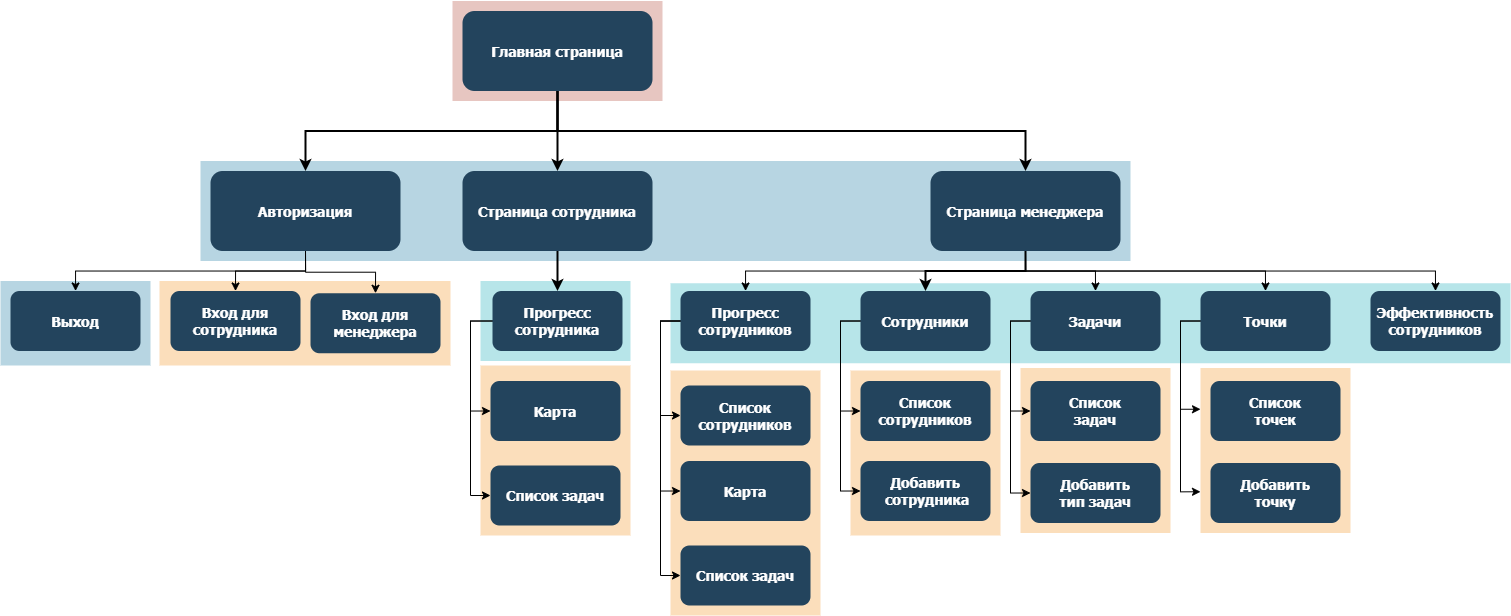

The diagram above was exported from draw.io. Its source (the exported page's mxGraphModel, read from the mxfile embedded in the PNG):
<mxGraphModel dx="1278" dy="948" grid="1" gridSize="10" guides="1" tooltips="1" connect="1" arrows="1" fold="1" page="1" pageScale="1.5" pageWidth="1169" pageHeight="827" background="none" math="0" shadow="0">
  <root>
    <mxCell id="0" />
    <mxCell id="1" parent="0" />
    <mxCell id="y8zi4_Ze02pp91wrentb-171" value="" style="fillColor=#F2931E;strokeColor=none;opacity=30;" vertex="1" parent="1">
      <mxGeometry x="1120" y="532.5" width="150" height="165" as="geometry" />
    </mxCell>
    <mxCell id="y8zi4_Ze02pp91wrentb-166" value="" style="fillColor=#F2931E;strokeColor=none;opacity=30;" vertex="1" parent="1">
      <mxGeometry x="950" y="535" width="150" height="165" as="geometry" />
    </mxCell>
    <mxCell id="y8zi4_Ze02pp91wrentb-157" value="" style="fillColor=#F2931E;strokeColor=none;opacity=30;" vertex="1" parent="1">
      <mxGeometry x="770" y="535" width="150" height="245" as="geometry" />
    </mxCell>
    <mxCell id="y8zi4_Ze02pp91wrentb-153" value="" style="fillColor=#12AAB5;strokeColor=none;opacity=30;" vertex="1" parent="1">
      <mxGeometry x="770" y="447.75" width="840" height="80" as="geometry" />
    </mxCell>
    <mxCell id="y8zi4_Ze02pp91wrentb-126" value="" style="fillColor=#10739E;strokeColor=none;opacity=30;" vertex="1" parent="1">
      <mxGeometry x="100" y="445.5" width="150" height="84.5" as="geometry" />
    </mxCell>
    <mxCell id="123" value="" style="fillColor=#AE4132;strokeColor=none;opacity=30;" parent="1" vertex="1">
      <mxGeometry x="552" y="165.50000000000003" width="210" height="99.99999999999994" as="geometry" />
    </mxCell>
    <mxCell id="122" value="" style="fillColor=#10739E;strokeColor=none;opacity=30;" parent="1" vertex="1">
      <mxGeometry x="300" y="325.5" width="930" height="100" as="geometry" />
    </mxCell>
    <mxCell id="118" value="" style="fillColor=#F2931E;strokeColor=none;opacity=30;" parent="1" vertex="1">
      <mxGeometry x="259" y="445.5" width="291" height="84.5" as="geometry" />
    </mxCell>
    <mxCell id="117" value="" style="fillColor=#F2931E;strokeColor=none;opacity=30;" parent="1" vertex="1">
      <mxGeometry x="580" y="530" width="150" height="170" as="geometry" />
    </mxCell>
    <mxCell id="109" value="" style="fillColor=#12AAB5;strokeColor=none;opacity=30;" parent="1" vertex="1">
      <mxGeometry x="580" y="445.5" width="150" height="80" as="geometry" />
    </mxCell>
    <mxCell id="2" value="Главная страница" style="rounded=1;fillColor=#23445D;gradientColor=none;strokeColor=none;fontColor=#FFFFFF;fontStyle=1;fontFamily=Tahoma;fontSize=14" parent="1" vertex="1">
      <mxGeometry x="562" y="175.5" width="190" height="80" as="geometry" />
    </mxCell>
    <mxCell id="9" value="" style="edgeStyle=elbowEdgeStyle;elbow=vertical;strokeWidth=2;rounded=0;entryX=0.5;entryY=0;entryDx=0;entryDy=0;" parent="1" source="2" target="10" edge="1">
      <mxGeometry x="337" y="215.5" width="100" height="100" as="geometry">
        <mxPoint x="337" y="315.5" as="sourcePoint" />
        <mxPoint x="1457" y="335.5" as="targetPoint" />
      </mxGeometry>
    </mxCell>
    <mxCell id="y8zi4_Ze02pp91wrentb-148" style="edgeStyle=orthogonalEdgeStyle;rounded=0;orthogonalLoop=1;jettySize=auto;html=1;exitX=0.5;exitY=1;exitDx=0;exitDy=0;" edge="1" parent="1" source="10" target="y8zi4_Ze02pp91wrentb-143">
      <mxGeometry relative="1" as="geometry" />
    </mxCell>
    <mxCell id="y8zi4_Ze02pp91wrentb-149" style="edgeStyle=orthogonalEdgeStyle;rounded=0;orthogonalLoop=1;jettySize=auto;html=1;exitX=0.5;exitY=1;exitDx=0;exitDy=0;entryX=0.5;entryY=0;entryDx=0;entryDy=0;" edge="1" parent="1" source="10" target="y8zi4_Ze02pp91wrentb-146">
      <mxGeometry relative="1" as="geometry" />
    </mxCell>
    <mxCell id="y8zi4_Ze02pp91wrentb-150" style="edgeStyle=orthogonalEdgeStyle;rounded=0;orthogonalLoop=1;jettySize=auto;html=1;exitX=0.5;exitY=1;exitDx=0;exitDy=0;entryX=0.5;entryY=0;entryDx=0;entryDy=0;" edge="1" parent="1" source="10" target="y8zi4_Ze02pp91wrentb-144">
      <mxGeometry relative="1" as="geometry" />
    </mxCell>
    <mxCell id="y8zi4_Ze02pp91wrentb-151" style="edgeStyle=orthogonalEdgeStyle;rounded=0;orthogonalLoop=1;jettySize=auto;html=1;exitX=0.5;exitY=1;exitDx=0;exitDy=0;entryX=0.5;entryY=0;entryDx=0;entryDy=0;" edge="1" parent="1" source="10" target="y8zi4_Ze02pp91wrentb-145">
      <mxGeometry relative="1" as="geometry" />
    </mxCell>
    <mxCell id="10" value="Страница менеджера" style="rounded=1;fillColor=#23445D;gradientColor=none;strokeColor=none;fontColor=#FFFFFF;fontStyle=1;fontFamily=Tahoma;fontSize=14" parent="1" vertex="1">
      <mxGeometry x="1030" y="335.5" width="190" height="80" as="geometry" />
    </mxCell>
    <mxCell id="12" value="Страница сотрудника" style="rounded=1;fillColor=#23445D;gradientColor=none;strokeColor=none;fontColor=#FFFFFF;fontStyle=1;fontFamily=Tahoma;fontSize=14" parent="1" vertex="1">
      <mxGeometry x="561.9999999999999" y="335.5" width="190" height="80" as="geometry" />
    </mxCell>
    <mxCell id="y8zi4_Ze02pp91wrentb-123" style="edgeStyle=orthogonalEdgeStyle;rounded=0;orthogonalLoop=1;jettySize=auto;html=1;exitX=0.5;exitY=1;exitDx=0;exitDy=0;entryX=0.5;entryY=0;entryDx=0;entryDy=0;" edge="1" parent="1" source="13" target="15">
      <mxGeometry relative="1" as="geometry" />
    </mxCell>
    <mxCell id="y8zi4_Ze02pp91wrentb-127" style="edgeStyle=orthogonalEdgeStyle;rounded=0;orthogonalLoop=1;jettySize=auto;html=1;exitX=0.5;exitY=1;exitDx=0;exitDy=0;" edge="1" parent="1" source="13" target="y8zi4_Ze02pp91wrentb-124">
      <mxGeometry relative="1" as="geometry" />
    </mxCell>
    <mxCell id="y8zi4_Ze02pp91wrentb-152" style="edgeStyle=orthogonalEdgeStyle;rounded=0;orthogonalLoop=1;jettySize=auto;html=1;exitX=0.5;exitY=1;exitDx=0;exitDy=0;entryX=0.5;entryY=0;entryDx=0;entryDy=0;" edge="1" parent="1" source="13" target="14">
      <mxGeometry relative="1" as="geometry" />
    </mxCell>
    <mxCell id="13" value="Авторизация" style="rounded=1;fillColor=#23445D;gradientColor=none;strokeColor=none;fontColor=#FFFFFF;fontStyle=1;fontFamily=Tahoma;fontSize=14" parent="1" vertex="1">
      <mxGeometry x="310" y="335.5" width="190" height="80" as="geometry" />
    </mxCell>
    <mxCell id="14" value="Вход для &#10;сотрудника" style="rounded=1;fillColor=#23445D;gradientColor=none;strokeColor=none;fontColor=#FFFFFF;fontStyle=1;fontFamily=Tahoma;fontSize=14" parent="1" vertex="1">
      <mxGeometry x="270" y="455.5" width="130" height="60" as="geometry" />
    </mxCell>
    <mxCell id="15" value="Вход для &#10;менеджера" style="rounded=1;fillColor=#23445D;gradientColor=none;strokeColor=none;fontColor=#FFFFFF;fontStyle=1;fontFamily=Tahoma;fontSize=14" parent="1" vertex="1">
      <mxGeometry x="410" y="457.75" width="130" height="60" as="geometry" />
    </mxCell>
    <mxCell id="y8zi4_Ze02pp91wrentb-141" style="edgeStyle=orthogonalEdgeStyle;rounded=0;orthogonalLoop=1;jettySize=auto;html=1;exitX=0;exitY=0.5;exitDx=0;exitDy=0;entryX=0;entryY=0.5;entryDx=0;entryDy=0;" edge="1" parent="1" source="25" target="y8zi4_Ze02pp91wrentb-139">
      <mxGeometry relative="1" as="geometry" />
    </mxCell>
    <mxCell id="y8zi4_Ze02pp91wrentb-142" style="edgeStyle=orthogonalEdgeStyle;rounded=0;orthogonalLoop=1;jettySize=auto;html=1;exitX=0;exitY=0.5;exitDx=0;exitDy=0;entryX=0;entryY=0.5;entryDx=0;entryDy=0;" edge="1" parent="1" source="25" target="y8zi4_Ze02pp91wrentb-140">
      <mxGeometry relative="1" as="geometry" />
    </mxCell>
    <mxCell id="25" value="Прогресс &#10;сотрудника" style="rounded=1;fillColor=#23445D;gradientColor=none;strokeColor=none;fontColor=#FFFFFF;fontStyle=1;fontFamily=Tahoma;fontSize=14" parent="1" vertex="1">
      <mxGeometry x="592" y="455.5" width="130" height="60" as="geometry" />
    </mxCell>
    <mxCell id="59" value="" style="edgeStyle=elbowEdgeStyle;elbow=vertical;strokeWidth=2;rounded=0" parent="1" source="2" target="12" edge="1">
      <mxGeometry x="347" y="225.5" width="100" height="100" as="geometry">
        <mxPoint x="861.9999999999999" y="275.5" as="sourcePoint" />
        <mxPoint x="1466.9999999999998" y="345.5" as="targetPoint" />
      </mxGeometry>
    </mxCell>
    <mxCell id="61" value="" style="edgeStyle=elbowEdgeStyle;elbow=vertical;strokeWidth=2;rounded=0" parent="1" source="2" target="13" edge="1">
      <mxGeometry x="-23" y="135.5" width="100" height="100" as="geometry">
        <mxPoint x="-23" y="235.5" as="sourcePoint" />
        <mxPoint x="77" y="135.5" as="targetPoint" />
      </mxGeometry>
    </mxCell>
    <mxCell id="100" value="" style="edgeStyle=elbowEdgeStyle;elbow=vertical;strokeWidth=2;rounded=0" parent="1" source="12" target="25" edge="1">
      <mxGeometry x="-23" y="135.5" width="100" height="100" as="geometry">
        <mxPoint x="-23" y="235.5" as="sourcePoint" />
        <mxPoint x="77" y="135.5" as="targetPoint" />
      </mxGeometry>
    </mxCell>
    <mxCell id="103" value="" style="edgeStyle=elbowEdgeStyle;elbow=vertical;strokeWidth=2;rounded=0;entryX=0.5;entryY=0;entryDx=0;entryDy=0;" parent="1" source="10" target="y8zi4_Ze02pp91wrentb-147" edge="1">
      <mxGeometry x="-23" y="135.5" width="100" height="100" as="geometry">
        <mxPoint x="-23" y="235.5" as="sourcePoint" />
        <mxPoint x="1042" y="455.5" as="targetPoint" />
      </mxGeometry>
    </mxCell>
    <mxCell id="y8zi4_Ze02pp91wrentb-124" value="Выход" style="rounded=1;fillColor=#23445D;gradientColor=none;strokeColor=none;fontColor=#FFFFFF;fontStyle=1;fontFamily=Tahoma;fontSize=14" vertex="1" parent="1">
      <mxGeometry x="110" y="455.5" width="130" height="60" as="geometry" />
    </mxCell>
    <mxCell id="y8zi4_Ze02pp91wrentb-139" value="Карта" style="rounded=1;fillColor=#23445D;gradientColor=none;strokeColor=none;fontColor=#FFFFFF;fontStyle=1;fontFamily=Tahoma;fontSize=14" vertex="1" parent="1">
      <mxGeometry x="590" y="545.5" width="130" height="60" as="geometry" />
    </mxCell>
    <mxCell id="y8zi4_Ze02pp91wrentb-140" value="Список задач" style="rounded=1;fillColor=#23445D;gradientColor=none;strokeColor=none;fontColor=#FFFFFF;fontStyle=1;fontFamily=Tahoma;fontSize=14" vertex="1" parent="1">
      <mxGeometry x="590" y="630" width="130" height="60" as="geometry" />
    </mxCell>
    <mxCell id="y8zi4_Ze02pp91wrentb-158" style="edgeStyle=orthogonalEdgeStyle;rounded=0;orthogonalLoop=1;jettySize=auto;html=1;exitX=0;exitY=0.5;exitDx=0;exitDy=0;entryX=0;entryY=0.5;entryDx=0;entryDy=0;" edge="1" parent="1" source="y8zi4_Ze02pp91wrentb-143" target="y8zi4_Ze02pp91wrentb-156">
      <mxGeometry relative="1" as="geometry" />
    </mxCell>
    <mxCell id="y8zi4_Ze02pp91wrentb-159" style="edgeStyle=orthogonalEdgeStyle;rounded=0;orthogonalLoop=1;jettySize=auto;html=1;exitX=0;exitY=0.5;exitDx=0;exitDy=0;entryX=0;entryY=0.5;entryDx=0;entryDy=0;" edge="1" parent="1" source="y8zi4_Ze02pp91wrentb-143" target="y8zi4_Ze02pp91wrentb-154">
      <mxGeometry relative="1" as="geometry" />
    </mxCell>
    <mxCell id="y8zi4_Ze02pp91wrentb-160" style="edgeStyle=orthogonalEdgeStyle;rounded=0;orthogonalLoop=1;jettySize=auto;html=1;exitX=0;exitY=0.5;exitDx=0;exitDy=0;entryX=0;entryY=0.5;entryDx=0;entryDy=0;" edge="1" parent="1" source="y8zi4_Ze02pp91wrentb-143" target="y8zi4_Ze02pp91wrentb-155">
      <mxGeometry relative="1" as="geometry" />
    </mxCell>
    <mxCell id="y8zi4_Ze02pp91wrentb-143" value="Прогресс &#10;сотрудников" style="rounded=1;fillColor=#23445D;gradientColor=none;strokeColor=none;fontColor=#FFFFFF;fontStyle=1;fontFamily=Tahoma;fontSize=14" vertex="1" parent="1">
      <mxGeometry x="780" y="455.5" width="130" height="60" as="geometry" />
    </mxCell>
    <mxCell id="y8zi4_Ze02pp91wrentb-144" value="Эффективность &#10;сотрудников" style="rounded=1;fillColor=#23445D;gradientColor=none;strokeColor=none;fontColor=#FFFFFF;fontStyle=1;fontFamily=Tahoma;fontSize=14" vertex="1" parent="1">
      <mxGeometry x="1470" y="455.5" width="130" height="60" as="geometry" />
    </mxCell>
    <mxCell id="y8zi4_Ze02pp91wrentb-175" style="edgeStyle=orthogonalEdgeStyle;rounded=0;orthogonalLoop=1;jettySize=auto;html=1;exitX=0;exitY=0.5;exitDx=0;exitDy=0;entryX=0;entryY=0.25;entryDx=0;entryDy=0;" edge="1" parent="1" source="y8zi4_Ze02pp91wrentb-145" target="y8zi4_Ze02pp91wrentb-172">
      <mxGeometry relative="1" as="geometry" />
    </mxCell>
    <mxCell id="y8zi4_Ze02pp91wrentb-176" style="edgeStyle=orthogonalEdgeStyle;rounded=0;orthogonalLoop=1;jettySize=auto;html=1;exitX=0;exitY=0.5;exitDx=0;exitDy=0;entryX=0;entryY=0.75;entryDx=0;entryDy=0;" edge="1" parent="1" source="y8zi4_Ze02pp91wrentb-145" target="y8zi4_Ze02pp91wrentb-172">
      <mxGeometry relative="1" as="geometry" />
    </mxCell>
    <mxCell id="y8zi4_Ze02pp91wrentb-145" value="Точки" style="rounded=1;fillColor=#23445D;gradientColor=none;strokeColor=none;fontColor=#FFFFFF;fontStyle=1;fontFamily=Tahoma;fontSize=14" vertex="1" parent="1">
      <mxGeometry x="1300" y="455.5" width="130" height="60" as="geometry" />
    </mxCell>
    <mxCell id="y8zi4_Ze02pp91wrentb-169" style="edgeStyle=orthogonalEdgeStyle;rounded=0;orthogonalLoop=1;jettySize=auto;html=1;exitX=0;exitY=0.5;exitDx=0;exitDy=0;entryX=0;entryY=0.5;entryDx=0;entryDy=0;" edge="1" parent="1" source="y8zi4_Ze02pp91wrentb-146" target="y8zi4_Ze02pp91wrentb-167">
      <mxGeometry relative="1" as="geometry" />
    </mxCell>
    <mxCell id="y8zi4_Ze02pp91wrentb-170" style="edgeStyle=orthogonalEdgeStyle;rounded=0;orthogonalLoop=1;jettySize=auto;html=1;exitX=0;exitY=0.5;exitDx=0;exitDy=0;entryX=0;entryY=0.5;entryDx=0;entryDy=0;" edge="1" parent="1" source="y8zi4_Ze02pp91wrentb-146" target="y8zi4_Ze02pp91wrentb-168">
      <mxGeometry relative="1" as="geometry" />
    </mxCell>
    <mxCell id="y8zi4_Ze02pp91wrentb-146" value="Задачи" style="rounded=1;fillColor=#23445D;gradientColor=none;strokeColor=none;fontColor=#FFFFFF;fontStyle=1;fontFamily=Tahoma;fontSize=14" vertex="1" parent="1">
      <mxGeometry x="1130" y="455.5" width="130" height="60" as="geometry" />
    </mxCell>
    <mxCell id="y8zi4_Ze02pp91wrentb-163" style="edgeStyle=orthogonalEdgeStyle;rounded=0;orthogonalLoop=1;jettySize=auto;html=1;exitX=0;exitY=0.5;exitDx=0;exitDy=0;entryX=0;entryY=0.5;entryDx=0;entryDy=0;" edge="1" parent="1" source="y8zi4_Ze02pp91wrentb-147" target="y8zi4_Ze02pp91wrentb-161">
      <mxGeometry relative="1" as="geometry" />
    </mxCell>
    <mxCell id="y8zi4_Ze02pp91wrentb-165" style="edgeStyle=orthogonalEdgeStyle;rounded=0;orthogonalLoop=1;jettySize=auto;html=1;exitX=0;exitY=0.5;exitDx=0;exitDy=0;entryX=0;entryY=0.5;entryDx=0;entryDy=0;" edge="1" parent="1" source="y8zi4_Ze02pp91wrentb-147" target="y8zi4_Ze02pp91wrentb-164">
      <mxGeometry relative="1" as="geometry" />
    </mxCell>
    <mxCell id="y8zi4_Ze02pp91wrentb-147" value="Сотрудники" style="rounded=1;fillColor=#23445D;gradientColor=none;strokeColor=none;fontColor=#FFFFFF;fontStyle=1;fontFamily=Tahoma;fontSize=14" vertex="1" parent="1">
      <mxGeometry x="960" y="455.5" width="130" height="60" as="geometry" />
    </mxCell>
    <mxCell id="y8zi4_Ze02pp91wrentb-154" value="Карта" style="rounded=1;fillColor=#23445D;gradientColor=none;strokeColor=none;fontColor=#FFFFFF;fontStyle=1;fontFamily=Tahoma;fontSize=14" vertex="1" parent="1">
      <mxGeometry x="780" y="625.5" width="130" height="60" as="geometry" />
    </mxCell>
    <mxCell id="y8zi4_Ze02pp91wrentb-155" value="Список задач" style="rounded=1;fillColor=#23445D;gradientColor=none;strokeColor=none;fontColor=#FFFFFF;fontStyle=1;fontFamily=Tahoma;fontSize=14" vertex="1" parent="1">
      <mxGeometry x="780" y="710" width="130" height="60" as="geometry" />
    </mxCell>
    <mxCell id="y8zi4_Ze02pp91wrentb-156" value="Список &#10;сотрудников" style="rounded=1;fillColor=#23445D;gradientColor=none;strokeColor=none;fontColor=#FFFFFF;fontStyle=1;fontFamily=Tahoma;fontSize=14" vertex="1" parent="1">
      <mxGeometry x="780" y="550" width="130" height="60" as="geometry" />
    </mxCell>
    <mxCell id="y8zi4_Ze02pp91wrentb-161" value="Список &#10;сотрудников" style="rounded=1;fillColor=#23445D;gradientColor=none;strokeColor=none;fontColor=#FFFFFF;fontStyle=1;fontFamily=Tahoma;fontSize=14" vertex="1" parent="1">
      <mxGeometry x="960" y="545.5" width="130" height="60" as="geometry" />
    </mxCell>
    <mxCell id="y8zi4_Ze02pp91wrentb-164" value="Добавить&#10; сотрудника" style="rounded=1;fillColor=#23445D;gradientColor=none;strokeColor=none;fontColor=#FFFFFF;fontStyle=1;fontFamily=Tahoma;fontSize=14" vertex="1" parent="1">
      <mxGeometry x="960" y="625.5" width="130" height="60" as="geometry" />
    </mxCell>
    <mxCell id="y8zi4_Ze02pp91wrentb-167" value="Список &#10;задач" style="rounded=1;fillColor=#23445D;gradientColor=none;strokeColor=none;fontColor=#FFFFFF;fontStyle=1;fontFamily=Tahoma;fontSize=14" vertex="1" parent="1">
      <mxGeometry x="1130" y="545.5" width="130" height="60" as="geometry" />
    </mxCell>
    <mxCell id="y8zi4_Ze02pp91wrentb-168" value="Добавить&#10;тип задач" style="rounded=1;fillColor=#23445D;gradientColor=none;strokeColor=none;fontColor=#FFFFFF;fontStyle=1;fontFamily=Tahoma;fontSize=14" vertex="1" parent="1">
      <mxGeometry x="1130" y="627.5" width="130" height="60" as="geometry" />
    </mxCell>
    <mxCell id="y8zi4_Ze02pp91wrentb-172" value="" style="fillColor=#F2931E;strokeColor=none;opacity=30;" vertex="1" parent="1">
      <mxGeometry x="1300" y="532.5" width="150" height="165" as="geometry" />
    </mxCell>
    <mxCell id="y8zi4_Ze02pp91wrentb-173" value="Список &#10;точек" style="rounded=1;fillColor=#23445D;gradientColor=none;strokeColor=none;fontColor=#FFFFFF;fontStyle=1;fontFamily=Tahoma;fontSize=14" vertex="1" parent="1">
      <mxGeometry x="1310" y="545.5" width="130" height="60" as="geometry" />
    </mxCell>
    <mxCell id="y8zi4_Ze02pp91wrentb-174" value="Добавить&#10;точку" style="rounded=1;fillColor=#23445D;gradientColor=none;strokeColor=none;fontColor=#FFFFFF;fontStyle=1;fontFamily=Tahoma;fontSize=14" vertex="1" parent="1">
      <mxGeometry x="1310" y="627.5" width="130" height="60" as="geometry" />
    </mxCell>
  </root>
</mxGraphModel>